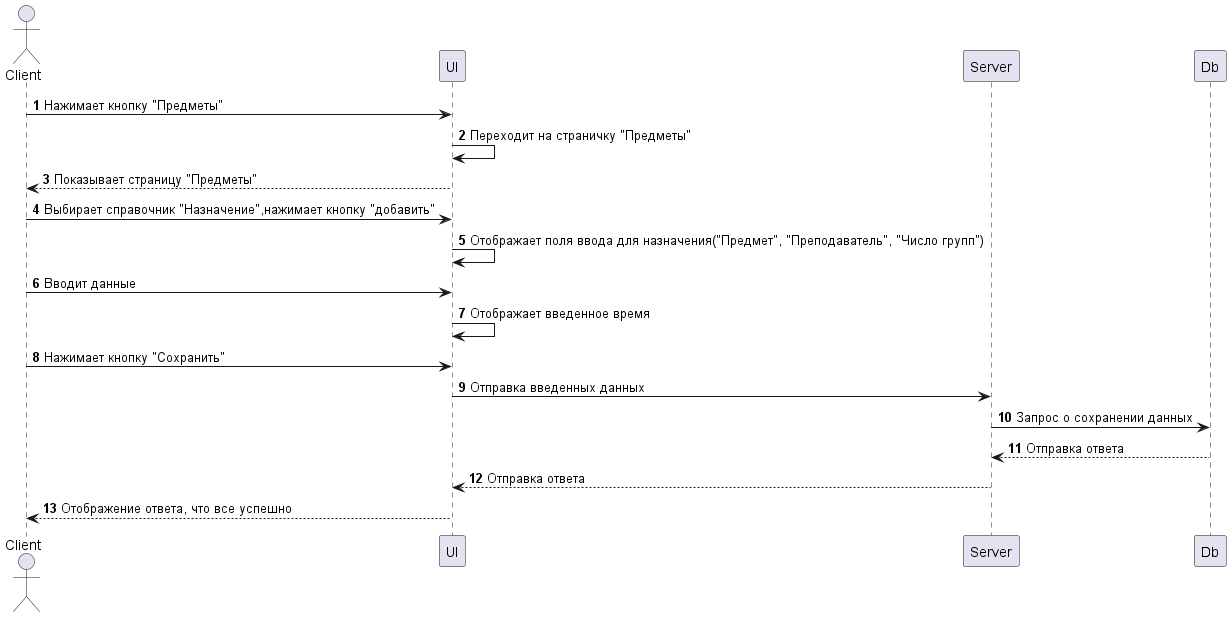

The diagram above was rendered by PlantUML. Its source (embedded in the PNG):
@startuml Добавление назвачения    
    autonumber

    actor Client
    
    participant UI
    participant Server
    participant Db

     Client -> UI: Нажимает кнопку "Предметы"
    UI -> UI: Переходит на страничку "Предметы"
    Client <-- UI: Показывает страницу "Предметы"

    Client -> UI: Выбирает справочник "Назначение",нажимает кнопку "добавить"
    UI -> UI: Отображает поля ввода для назначения("Предмет", "Преподаватель", "Число групп")
    Client -> UI: Вводит данные
    UI -> UI: Отображает введенное время

    Client -> UI: Нажимает кнопку "Сохранить"
    UI -> Server: Отправка введенных данных
    Server -> Db: Запрос о сохранении данных 
    Server <-- Db: Отправка ответа 
    UI <-- Server: Отправка ответа
    Client <-- UI: Отображение ответа, что все успешно

@enduml